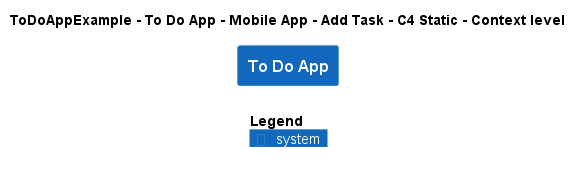

The diagram above was rendered by PlantUML. Its source (embedded in the PNG):
@startuml
!include ..\..\..\..\..\..\..\.c4s\C4_Context.puml

AddElementTag("c4interflow:lifecycle:new", $bgColor=green, $fontColor=#ffffff, $borderColor=green, $shadowing="False")
AddElementTag("c4interflow:lifecycle:changed", $bgColor=orange, $fontColor=#ffffff, $borderColor=orange, $shadowing="False")
AddElementTag("c4interflow:lifecycle:removed", $bgColor=red, $fontColor=#ffffff, $borderColor=red, $shadowing="False")

AddRelTag("c4interflow:lifecycle:new", $textColor=green, $lineColor=green)
AddRelTag("c4interflow:lifecycle:changed", $textColor=orange, $lineColor=orange)
AddRelTag("c4interflow:lifecycle:removed", $textColor=red, $lineColor=red)

SHOW_PERSON_PORTRAIT()
LAYOUT_TOP_DOWN()

skinparam linetype polyline

title ToDoAppExample - To Do App - Mobile App - Add Task - C4 Static - Context level

System(ToDoAppExample.SoftwareSystems.ToDoApp, "To Do App", "")



SHOW_LEGEND()
@enduml